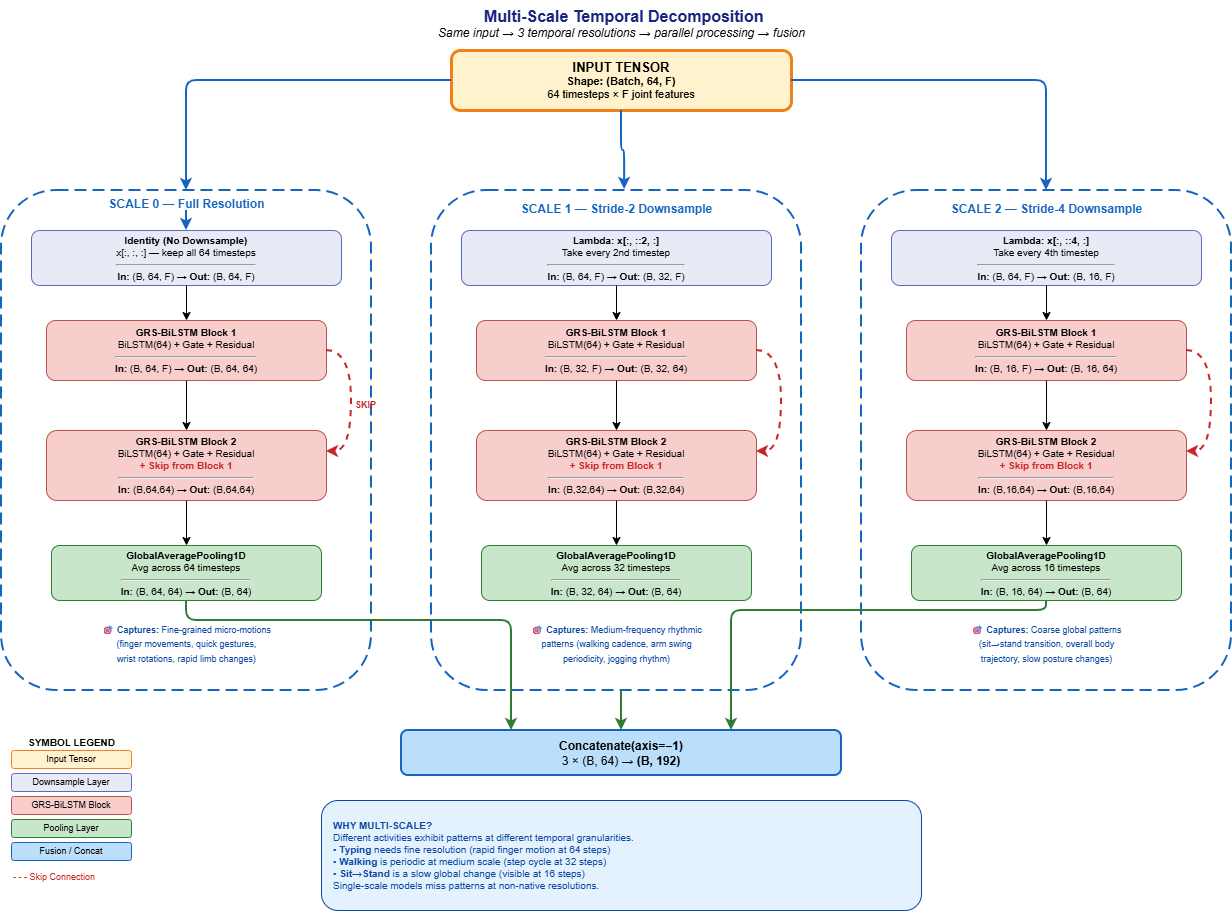

The diagram above was exported from draw.io. Its source (the exported page's mxGraphModel, read from the mxfile embedded in the PNG):
<mxGraphModel dx="906" dy="499" grid="1" gridSize="10" guides="1" tooltips="1" connect="1" arrows="1" fold="1" page="0" pageScale="1" pageWidth="1800" pageHeight="1400" math="0" shadow="0">
  <root>
    <mxCell id="0" />
    <mxCell id="1" parent="0" />
    <mxCell id="t2" parent="1" style="text;html=1;strokeColor=none;fillColor=none;align=center;" value="&lt;b style=&quot;font-size: 16px; color: rgb(26, 35, 126);&quot;&gt;&amp;nbsp;Multi-Scale Temporal Decomposition&lt;/b&gt;&lt;br&gt;&lt;i&gt;Same input → 3 temporal resolutions → parallel processing → fusion&lt;/i&gt;" vertex="1">
      <mxGeometry height="40" width="600" x="350" y="10" as="geometry" />
    </mxCell>
    <mxCell id="m2_in" parent="1" style="rounded=1;whiteSpace=wrap;html=1;fillColor=#fff2cc;strokeColor=#f57f17;fontSize=11;strokeWidth=3;" value="&lt;b style=&quot;font-size:13px&quot;&gt;INPUT TENSOR&lt;/b&gt;&lt;br&gt;&lt;b&gt;Shape: (Batch, 64, F)&lt;/b&gt;&lt;br&gt;64 timesteps × F joint features" vertex="1">
      <mxGeometry height="60" width="340" x="480" y="60" as="geometry" />
    </mxCell>
    <mxCell id="s0_cont" parent="1" style="rounded=1;fillColor=none;strokeColor=#1565c0;dashed=1;dashPattern=6 3;strokeWidth=2;" value="" vertex="1">
      <mxGeometry height="500" width="370" x="30" y="200" as="geometry" />
    </mxCell>
    <mxCell id="s0_ds" parent="1" style="rounded=1;whiteSpace=wrap;html=1;fillColor=#e8eaf6;strokeColor=#5c6bc0;fontSize=10;" value="&lt;b&gt;Identity (No Downsample)&lt;/b&gt;&lt;br&gt;x[:, :, :] — keep all 64 timesteps&lt;hr&gt;&lt;b&gt;In:&lt;/b&gt; (B, 64, F) → &lt;b&gt;Out:&lt;/b&gt; (B, 64, F)" vertex="1">
      <mxGeometry height="55" width="310" x="60" y="240" as="geometry" />
    </mxCell>
    <mxCell id="s0_b1" parent="1" style="rounded=1;whiteSpace=wrap;html=1;fillColor=#f8cecc;strokeColor=#b85450;fontSize=10;" value="&lt;b&gt;GRS-BiLSTM Block 1&lt;/b&gt;&lt;br&gt;BiLSTM(64) + Gate + Residual&lt;hr&gt;&lt;b&gt;In:&lt;/b&gt; (B, 64, F) → &lt;b&gt;Out:&lt;/b&gt; (B, 64, 64)" vertex="1">
      <mxGeometry height="60" width="280" x="75" y="330" as="geometry" />
    </mxCell>
    <mxCell id="s0_b2" parent="1" style="rounded=1;whiteSpace=wrap;html=1;fillColor=#f8cecc;strokeColor=#b85450;fontSize=10;" value="&lt;b&gt;GRS-BiLSTM Block 2&lt;/b&gt;&lt;br&gt;BiLSTM(64) + Gate + Residual&lt;br&gt;&lt;b style=&quot;color:#c62828&quot;&gt;+ Skip from Block 1&lt;/b&gt;&lt;hr&gt;&lt;b&gt;In:&lt;/b&gt; (B,64,64) → &lt;b&gt;Out:&lt;/b&gt; (B,64,64)" vertex="1">
      <mxGeometry height="70" width="280" x="75" y="440" as="geometry" />
    </mxCell>
    <mxCell id="s0_skip_arrow" edge="1" parent="1" source="s0_b1" style="edgeStyle=orthogonalEdgeStyle;curved=1;strokeColor=#c62828;strokeWidth=2;dashed=1;exitX=1;exitY=0.5;entryX=1;entryY=0.3;" target="s0_b2" value="">
      <mxGeometry relative="1" as="geometry">
        <Array as="points">
          <mxPoint x="380" y="360" />
          <mxPoint x="380" y="461" />
        </Array>
      </mxGeometry>
    </mxCell>
    <mxCell id="s0_skip_lbl" parent="1" style="text;html=1;strokeColor=none;fillColor=none;" value="&lt;font color=&quot;#c62828&quot; style=&quot;font-size:9px&quot;&gt;&lt;b&gt;SKIP&lt;/b&gt;&lt;/font&gt;" vertex="1">
      <mxGeometry height="15" width="35" x="382" y="400" as="geometry" />
    </mxCell>
    <mxCell id="s0_pool" parent="1" style="rounded=1;whiteSpace=wrap;html=1;fillColor=#c8e6c9;strokeColor=#2e7d32;fontSize=10;" value="&lt;b&gt;GlobalAveragePooling1D&lt;/b&gt;&lt;br&gt;Avg across 64 timesteps&lt;hr&gt;&lt;b&gt;In:&lt;/b&gt; (B, 64, 64) → &lt;b&gt;Out:&lt;/b&gt; (B, 64)" vertex="1">
      <mxGeometry height="55" width="270" x="80" y="555" as="geometry" />
    </mxCell>
    <mxCell id="s0_pattern" parent="1" style="text;html=1;strokeColor=none;fillColor=none;align=center;" value="&lt;font color=&quot;#0d47a1&quot; style=&quot;font-size:9px&quot;&gt;🎯 &lt;b&gt;Captures:&lt;/b&gt; Fine-grained micro-motions&lt;br&gt;(finger movements, quick gestures,&lt;br&gt;wrist rotations, rapid limb changes)&lt;/font&gt;" vertex="1">
      <mxGeometry height="45" width="310" x="60" y="625" as="geometry" />
    </mxCell>
    <mxCell id="es0_1" edge="1" parent="1" source="s0_ds" style="edgeStyle=orthogonalEdgeStyle;" target="s0_b1">
      <mxGeometry relative="1" as="geometry" />
    </mxCell>
    <mxCell id="es0_2" edge="1" parent="1" source="s0_b1" style="edgeStyle=orthogonalEdgeStyle;" target="s0_b2">
      <mxGeometry relative="1" as="geometry" />
    </mxCell>
    <mxCell id="es0_3" edge="1" parent="1" source="s0_b2" style="edgeStyle=orthogonalEdgeStyle;" target="s0_pool">
      <mxGeometry relative="1" as="geometry" />
    </mxCell>
    <mxCell id="s1_cont" parent="1" style="rounded=1;fillColor=none;strokeColor=#1565c0;dashed=1;dashPattern=6 3;strokeWidth=2;" value="" vertex="1">
      <mxGeometry height="500" width="370" x="460" y="200" as="geometry" />
    </mxCell>
    <mxCell id="s1_title" parent="1" style="text;html=1;strokeColor=none;fillColor=none;align=center;" value="&lt;b style=&quot;font-size:12px;color:#1565c0&quot;&gt;SCALE 1 — Stride-2 Downsample&lt;/b&gt;" vertex="1">
      <mxGeometry height="20" width="280" x="505" y="205" as="geometry" />
    </mxCell>
    <mxCell id="s1_ds" parent="1" style="rounded=1;whiteSpace=wrap;html=1;fillColor=#e8eaf6;strokeColor=#5c6bc0;fontSize=10;" value="&lt;b&gt;Lambda: x[:, ::2, :]&lt;/b&gt;&lt;br&gt;Take every 2nd timestep&lt;hr&gt;&lt;b&gt;In:&lt;/b&gt; (B, 64, F) → &lt;b&gt;Out:&lt;/b&gt; (B, 32, F)" vertex="1">
      <mxGeometry height="55" width="310" x="490" y="240" as="geometry" />
    </mxCell>
    <mxCell id="s1_b1" parent="1" style="rounded=1;whiteSpace=wrap;html=1;fillColor=#f8cecc;strokeColor=#b85450;fontSize=10;" value="&lt;b&gt;GRS-BiLSTM Block 1&lt;/b&gt;&lt;br&gt;BiLSTM(64) + Gate + Residual&lt;hr&gt;&lt;b&gt;In:&lt;/b&gt; (B, 32, F) → &lt;b&gt;Out:&lt;/b&gt; (B, 32, 64)" vertex="1">
      <mxGeometry height="60" width="280" x="505" y="330" as="geometry" />
    </mxCell>
    <mxCell id="s1_b2" parent="1" style="rounded=1;whiteSpace=wrap;html=1;fillColor=#f8cecc;strokeColor=#b85450;fontSize=10;" value="&lt;b&gt;GRS-BiLSTM Block 2&lt;/b&gt;&lt;br&gt;BiLSTM(64) + Gate + Residual&lt;br&gt;&lt;b style=&quot;color:#c62828&quot;&gt;+ Skip from Block 1&lt;/b&gt;&lt;hr&gt;&lt;b&gt;In:&lt;/b&gt; (B,32,64) → &lt;b&gt;Out:&lt;/b&gt; (B,32,64)" vertex="1">
      <mxGeometry height="70" width="280" x="505" y="440" as="geometry" />
    </mxCell>
    <mxCell id="s1_skip_arrow" edge="1" parent="1" source="s1_b1" style="edgeStyle=orthogonalEdgeStyle;curved=1;strokeColor=#c62828;strokeWidth=2;dashed=1;exitX=1;exitY=0.5;entryX=1;entryY=0.3;" target="s1_b2" value="">
      <mxGeometry relative="1" as="geometry">
        <Array as="points">
          <mxPoint x="810" y="360" />
          <mxPoint x="810" y="461" />
        </Array>
      </mxGeometry>
    </mxCell>
    <mxCell id="s1_pool" parent="1" style="rounded=1;whiteSpace=wrap;html=1;fillColor=#c8e6c9;strokeColor=#2e7d32;fontSize=10;" value="&lt;b&gt;GlobalAveragePooling1D&lt;/b&gt;&lt;br&gt;Avg across 32 timesteps&lt;hr&gt;&lt;b&gt;In:&lt;/b&gt; (B, 32, 64) → &lt;b&gt;Out:&lt;/b&gt; (B, 64)" vertex="1">
      <mxGeometry height="55" width="270" x="510" y="555" as="geometry" />
    </mxCell>
    <mxCell id="s1_pattern" parent="1" style="text;html=1;strokeColor=none;fillColor=none;align=center;" value="&lt;font color=&quot;#0d47a1&quot; style=&quot;font-size:9px&quot;&gt;🎯 &lt;b&gt;Captures:&lt;/b&gt; Medium-frequency rhythmic&lt;br&gt;patterns (walking cadence, arm swing&lt;br&gt;periodicity, jogging rhythm)&lt;/font&gt;" vertex="1">
      <mxGeometry height="45" width="310" x="490" y="625" as="geometry" />
    </mxCell>
    <mxCell id="es1_1" edge="1" parent="1" source="s1_ds" style="edgeStyle=orthogonalEdgeStyle;" target="s1_b1">
      <mxGeometry relative="1" as="geometry" />
    </mxCell>
    <mxCell id="es1_2" edge="1" parent="1" source="s1_b1" style="edgeStyle=orthogonalEdgeStyle;" target="s1_b2">
      <mxGeometry relative="1" as="geometry" />
    </mxCell>
    <mxCell id="es1_3" edge="1" parent="1" source="s1_b2" style="edgeStyle=orthogonalEdgeStyle;" target="s1_pool">
      <mxGeometry relative="1" as="geometry" />
    </mxCell>
    <mxCell id="s2_cont" parent="1" style="rounded=1;fillColor=none;strokeColor=#1565c0;dashed=1;dashPattern=6 3;strokeWidth=2;" value="" vertex="1">
      <mxGeometry height="500" width="370" x="890" y="200" as="geometry" />
    </mxCell>
    <mxCell id="s2_title" parent="1" style="text;html=1;strokeColor=none;fillColor=none;align=center;" value="&lt;b style=&quot;font-size:12px;color:#1565c0&quot;&gt;SCALE 2 — Stride-4 Downsample&lt;/b&gt;" vertex="1">
      <mxGeometry height="20" width="280" x="935" y="205" as="geometry" />
    </mxCell>
    <mxCell id="s2_ds" parent="1" style="rounded=1;whiteSpace=wrap;html=1;fillColor=#e8eaf6;strokeColor=#5c6bc0;fontSize=10;" value="&lt;b&gt;Lambda: x[:, ::4, :]&lt;/b&gt;&lt;br&gt;Take every 4th timestep&lt;hr&gt;&lt;b&gt;In:&lt;/b&gt; (B, 64, F) → &lt;b&gt;Out:&lt;/b&gt; (B, 16, F)" vertex="1">
      <mxGeometry height="55" width="310" x="920" y="240" as="geometry" />
    </mxCell>
    <mxCell id="s2_b1" parent="1" style="rounded=1;whiteSpace=wrap;html=1;fillColor=#f8cecc;strokeColor=#b85450;fontSize=10;" value="&lt;b&gt;GRS-BiLSTM Block 1&lt;/b&gt;&lt;br&gt;BiLSTM(64) + Gate + Residual&lt;hr&gt;&lt;b&gt;In:&lt;/b&gt; (B, 16, F) → &lt;b&gt;Out:&lt;/b&gt; (B, 16, 64)" vertex="1">
      <mxGeometry height="60" width="280" x="935" y="330" as="geometry" />
    </mxCell>
    <mxCell id="s2_b2" parent="1" style="rounded=1;whiteSpace=wrap;html=1;fillColor=#f8cecc;strokeColor=#b85450;fontSize=10;" value="&lt;b&gt;GRS-BiLSTM Block 2&lt;/b&gt;&lt;br&gt;BiLSTM(64) + Gate + Residual&lt;br&gt;&lt;b style=&quot;color:#c62828&quot;&gt;+ Skip from Block 1&lt;/b&gt;&lt;hr&gt;&lt;b&gt;In:&lt;/b&gt; (B,16,64) → &lt;b&gt;Out:&lt;/b&gt; (B,16,64)" vertex="1">
      <mxGeometry height="70" width="280" x="935" y="440" as="geometry" />
    </mxCell>
    <mxCell id="s2_skip_arrow" edge="1" parent="1" source="s2_b1" style="edgeStyle=orthogonalEdgeStyle;curved=1;strokeColor=#c62828;strokeWidth=2;dashed=1;exitX=1;exitY=0.5;entryX=1;entryY=0.3;" target="s2_b2" value="">
      <mxGeometry relative="1" as="geometry">
        <Array as="points">
          <mxPoint x="1240" y="360" />
          <mxPoint x="1240" y="461" />
        </Array>
      </mxGeometry>
    </mxCell>
    <mxCell id="s2_pool" parent="1" style="rounded=1;whiteSpace=wrap;html=1;fillColor=#c8e6c9;strokeColor=#2e7d32;fontSize=10;" value="&lt;b&gt;GlobalAveragePooling1D&lt;/b&gt;&lt;br&gt;Avg across 16 timesteps&lt;hr&gt;&lt;b&gt;In:&lt;/b&gt; (B, 16, 64) → &lt;b&gt;Out:&lt;/b&gt; (B, 64)" vertex="1">
      <mxGeometry height="55" width="270" x="940" y="555" as="geometry" />
    </mxCell>
    <mxCell id="s2_pattern" parent="1" style="text;html=1;strokeColor=none;fillColor=none;align=center;" value="&lt;font color=&quot;#0d47a1&quot; style=&quot;font-size:9px&quot;&gt;🎯 &lt;b&gt;Captures:&lt;/b&gt; Coarse global patterns&lt;br&gt;(sit→stand transition, overall body&lt;br&gt;trajectory, slow posture changes)&lt;/font&gt;" vertex="1">
      <mxGeometry height="45" width="310" x="920" y="625" as="geometry" />
    </mxCell>
    <mxCell id="es2_1" edge="1" parent="1" source="s2_ds" style="edgeStyle=orthogonalEdgeStyle;" target="s2_b1">
      <mxGeometry relative="1" as="geometry" />
    </mxCell>
    <mxCell id="es2_2" edge="1" parent="1" source="s2_b1" style="edgeStyle=orthogonalEdgeStyle;" target="s2_b2">
      <mxGeometry relative="1" as="geometry" />
    </mxCell>
    <mxCell id="es2_3" edge="1" parent="1" source="s2_b2" style="edgeStyle=orthogonalEdgeStyle;" target="s2_pool">
      <mxGeometry relative="1" as="geometry" />
    </mxCell>
    <mxCell id="ein_0" edge="1" parent="1" source="s0_title" style="edgeStyle=orthogonalEdgeStyle;strokeColor=#1565c0;strokeWidth=2;" target="s0_ds">
      <mxGeometry relative="1" as="geometry" />
    </mxCell>
    <mxCell id="ein_1" edge="1" parent="1" source="m2_in" style="edgeStyle=orthogonalEdgeStyle;strokeColor=#1565c0;strokeWidth=2;entryX=0.522;entryY=-0.002;entryDx=0;entryDy=0;entryPerimeter=0;" target="s1_cont">
      <mxGeometry relative="1" as="geometry">
        <mxPoint x="650" y="180" as="targetPoint" />
      </mxGeometry>
    </mxCell>
    <mxCell id="ein_2" edge="1" parent="1" source="m2_in" style="edgeStyle=orthogonalEdgeStyle;strokeColor=#1565c0;strokeWidth=2;">
      <mxGeometry relative="1" as="geometry">
        <mxPoint x="1075" y="200" as="targetPoint" />
      </mxGeometry>
    </mxCell>
    <mxCell id="m2_concat" parent="1" style="rounded=1;whiteSpace=wrap;html=1;fillColor=#bbdefb;strokeColor=#1565c0;fontSize=12;strokeWidth=2;" value="&lt;b&gt;Concatenate(axis=−1)&lt;/b&gt;&lt;br&gt;3 × (B, 64) → &lt;b&gt;(B, 192)&lt;/b&gt;" vertex="1">
      <mxGeometry height="45" width="440" x="430" y="740" as="geometry" />
    </mxCell>
    <mxCell id="ec_0" edge="1" parent="1" source="s0_pool" style="edgeStyle=orthogonalEdgeStyle;strokeColor=#2e7d32;strokeWidth=2;" target="m2_concat">
      <mxGeometry relative="1" as="geometry">
        <Array as="points">
          <mxPoint x="215" y="630" />
          <mxPoint x="540" y="630" />
        </Array>
      </mxGeometry>
    </mxCell>
    <mxCell id="ec_1" edge="1" parent="1" style="edgeStyle=orthogonalEdgeStyle;strokeColor=#2e7d32;strokeWidth=2;" target="m2_concat">
      <mxGeometry relative="1" as="geometry">
        <mxPoint x="650" y="700" as="sourcePoint" />
      </mxGeometry>
    </mxCell>
    <mxCell id="ec_2" edge="1" parent="1" source="s2_pool" style="edgeStyle=orthogonalEdgeStyle;strokeColor=#2e7d32;strokeWidth=2;" target="m2_concat">
      <mxGeometry relative="1" as="geometry">
        <Array as="points">
          <mxPoint x="1075" y="620" />
          <mxPoint x="760" y="620" />
        </Array>
      </mxGeometry>
    </mxCell>
    <mxCell id="ms_why" parent="1" style="rounded=1;whiteSpace=wrap;html=1;fillColor=#e3f2fd;strokeColor=#0d47a1;align=left;fontSize=10;spacingLeft=10;spacingRight=10;" value="&lt;font color=&quot;#0d47a1&quot;&gt;&lt;b&gt;WHY MULTI-SCALE?&lt;/b&gt;&lt;br&gt;Different activities exhibit patterns at different temporal granularities.&lt;br&gt;• &lt;b&gt;Typing&lt;/b&gt; needs fine resolution (rapid finger motion at 64 steps)&lt;br&gt;• &lt;b&gt;Walking&lt;/b&gt; is periodic at medium scale (step cycle at 32 steps)&lt;br&gt;• &lt;b&gt;Sit→Stand&lt;/b&gt; is a slow global change (visible at 16 steps)&lt;br&gt;Single-scale models miss patterns at non-native resolutions.&lt;/font&gt;" vertex="1">
      <mxGeometry height="110" width="600" x="350" y="810" as="geometry" />
    </mxCell>
    <mxCell id="leg2_t" parent="1" style="text;html=1;strokeColor=none;fillColor=none;align=center;fontSize=10;" value="&lt;b&gt;SYMBOL LEGEND&lt;/b&gt;" vertex="1">
      <mxGeometry height="15" width="120" x="40" y="740" as="geometry" />
    </mxCell>
    <mxCell id="lg2_1" parent="1" style="rounded=1;whiteSpace=wrap;html=1;fillColor=#fff2cc;strokeColor=#f57f17;fontSize=9;" value="Input Tensor" vertex="1">
      <mxGeometry height="18" width="120" x="40" y="760" as="geometry" />
    </mxCell>
    <mxCell id="lg2_2" parent="1" style="rounded=1;whiteSpace=wrap;html=1;fillColor=#e8eaf6;strokeColor=#5c6bc0;fontSize=9;" value="Downsample Layer" vertex="1">
      <mxGeometry height="18" width="120" x="40" y="783" as="geometry" />
    </mxCell>
    <mxCell id="lg2_3" parent="1" style="rounded=1;whiteSpace=wrap;html=1;fillColor=#f8cecc;strokeColor=#b85450;fontSize=9;" value="GRS-BiLSTM Block" vertex="1">
      <mxGeometry height="18" width="120" x="40" y="806" as="geometry" />
    </mxCell>
    <mxCell id="lg2_4" parent="1" style="rounded=1;whiteSpace=wrap;html=1;fillColor=#c8e6c9;strokeColor=#2e7d32;fontSize=9;" value="Pooling Layer" vertex="1">
      <mxGeometry height="18" width="120" x="40" y="829" as="geometry" />
    </mxCell>
    <mxCell id="lg2_5" parent="1" style="rounded=1;whiteSpace=wrap;html=1;fillColor=#bbdefb;strokeColor=#1565c0;fontSize=9;" value="Fusion / Concat" vertex="1">
      <mxGeometry height="18" width="120" x="40" y="852" as="geometry" />
    </mxCell>
    <mxCell id="lg2_6" parent="1" style="text;html=1;strokeColor=none;fillColor=none;fontSize=9;" value="&lt;font color=&quot;#c62828&quot;&gt;- - - Skip Connection&lt;/font&gt;" vertex="1">
      <mxGeometry height="15" width="140" x="40" y="875" as="geometry" />
    </mxCell>
    <mxCell id="q9O441sWfb8yA55uRX9f-1" edge="1" parent="1" source="m2_in" style="edgeStyle=orthogonalEdgeStyle;strokeColor=#1565c0;strokeWidth=2;" target="s0_title" value="">
      <mxGeometry relative="1" as="geometry">
        <mxPoint x="480" y="90" as="sourcePoint" />
        <mxPoint x="215" y="240" as="targetPoint" />
      </mxGeometry>
    </mxCell>
    <mxCell id="s0_title" parent="1" style="text;html=1;strokeColor=none;fillColor=none;align=center;" value="&lt;b style=&quot;font-size:12px;color:#1565c0&quot;&gt;SCALE 0 — Full Resolution&lt;/b&gt;" vertex="1">
      <mxGeometry height="20" width="260" x="85" y="200" as="geometry" />
    </mxCell>
  </root>
</mxGraphModel>